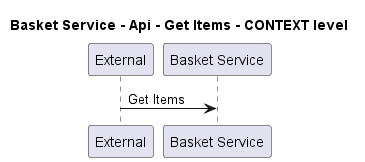

The diagram above was rendered by PlantUML. Its source (embedded in the PNG):
@startuml
!pragma layout smetana

title Basket Service - Api - Get Items - CONTEXT level

participant "External" as C4InterFlow.SoftwareSystems.ExternalSystem
participant "Basket Service" as ECommercePlatform.SoftwareSystems.BasketService

C4InterFlow.SoftwareSystems.ExternalSystem -> ECommercePlatform.SoftwareSystems.BasketService : Get Items


@enduml